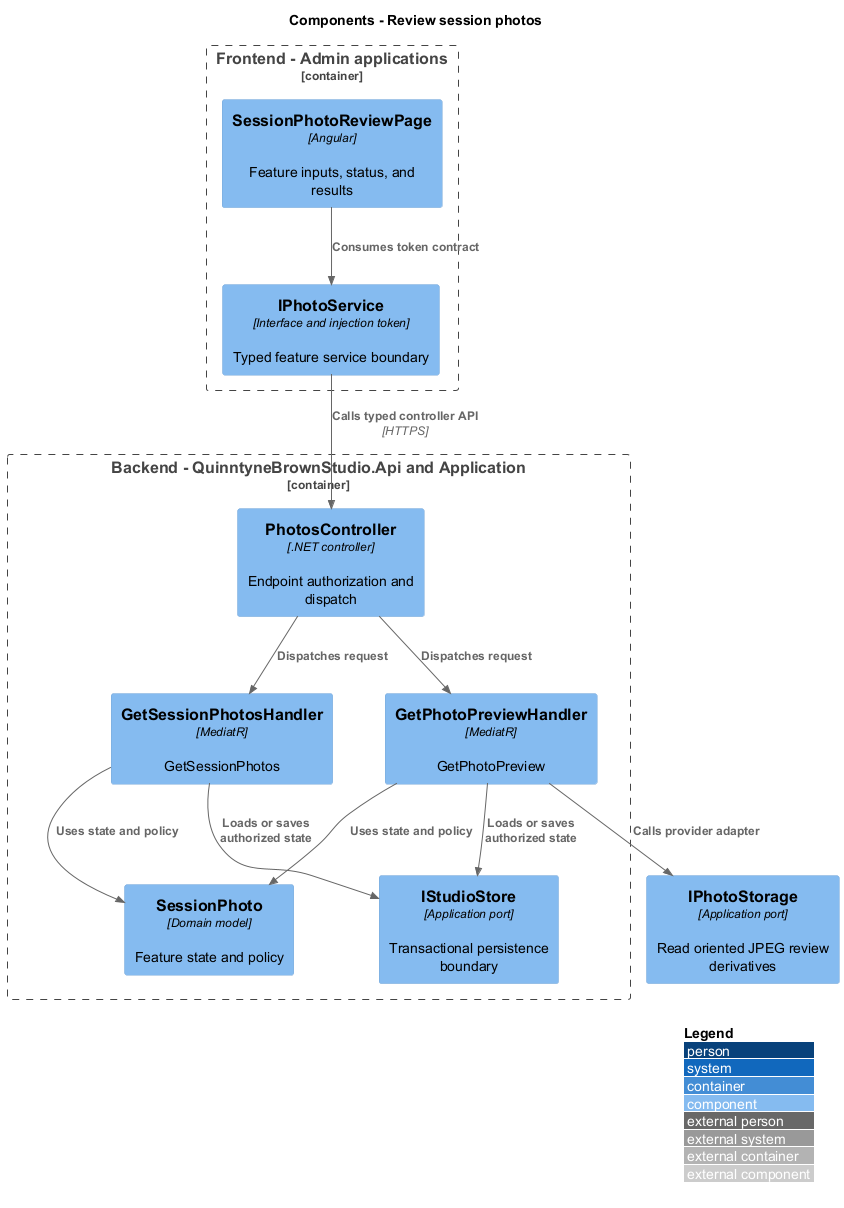

The diagram above was rendered by PlantUML. Its source (embedded in the PNG):
@startuml
!include <C4/C4_Component>
LAYOUT_WITH_LEGEND()
title Components - Review session photos
Container_Boundary(frontend, "Frontend - Admin applications") {
 Component(page, "SessionPhotoReviewPage", "Angular", "Feature inputs, status, and results")
 Component(client, "IPhotoService", "Interface and injection token", "Typed feature service boundary")
}
Container_Boundary(api, "Backend - QuinntyneBrownStudio.Api and Application") {
 Component(ctrl, "PhotosController", ".NET controller", "Endpoint authorization and dispatch")
 Component(handler0, "GetSessionPhotosHandler", "MediatR", "GetSessionPhotos")
 Component(handler1, "GetPhotoPreviewHandler", "MediatR", "GetPhotoPreview")
 Component(entity, "SessionPhoto", "Domain model", "Feature state and policy")
 Component(store, "IStudioStore", "Application port", "Transactional persistence boundary")
}
Rel(page, client, "Consumes token contract")
Rel(client, ctrl, "Calls typed controller API", "HTTPS")
Rel(ctrl, handler0, "Dispatches request")
Rel(handler0, entity, "Uses state and policy")
Rel(handler0, store, "Loads or saves authorized state")
Rel(ctrl, handler1, "Dispatches request")
Rel(handler1, entity, "Uses state and policy")
Rel(handler1, store, "Loads or saves authorized state")
Component(ext, "IPhotoStorage", "Application port", "Read oriented JPEG review derivatives")
Rel(handler1, ext, "Calls provider adapter")
@enduml